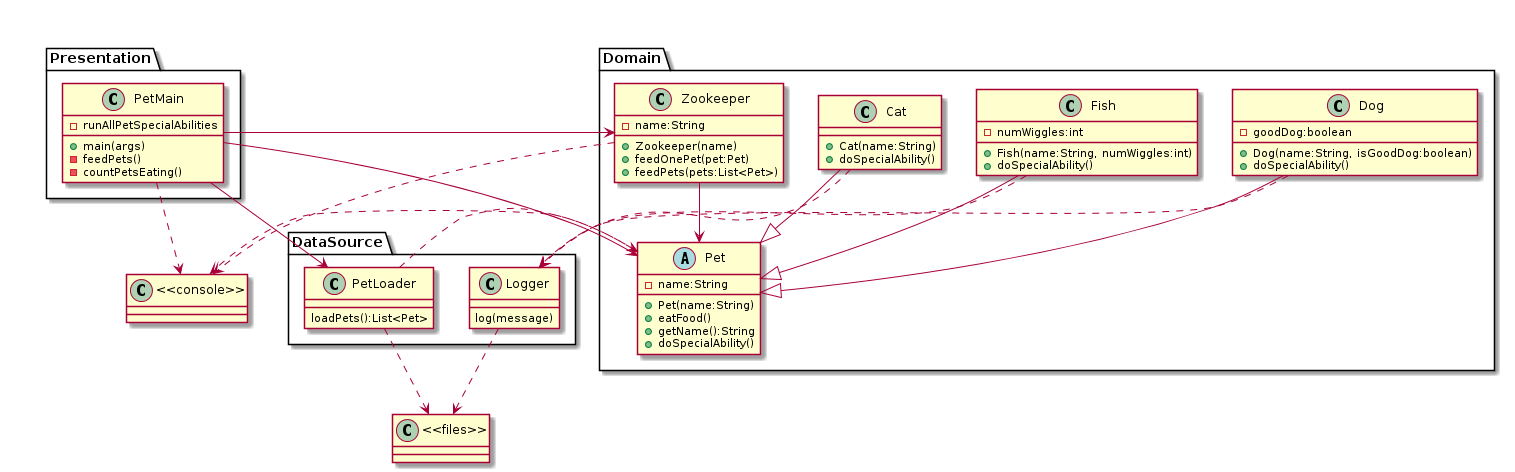

The diagram above was rendered by PlantUML. Its source (embedded in the PNG):
@startuml
together {
folder Presentation{
class PetMain{
+main(args)
-feedPets()
-countPetsEating()
-runAllPetSpecialAbilities
}
}

class "<<console>>"
}

folder Domain{
class Zookeeper{
-name:String
+Zookeeper(name)
+feedOnePet(pet:Pet)
+feedPets(pets:List<Pet>)
}

abstract class Pet{
-name:String
+Pet(name:String)
+eatFood()
+getName():String
+//doSpecialAbility//()
}

class Cat{
+Cat(name:String)
+doSpecialAbility()
}
class Dog{
-goodDog:boolean
+Dog(name:String, isGoodDog:boolean)
+doSpecialAbility()
}
class Fish{
-numWiggles:int
+Fish(name:String, numWiggles:int)
+doSpecialAbility()
}
}

folder DataSource{
class PetLoader{
loadPets():List<Pet>
}

class Logger{
log(message)
}
}

class "<<files>>"

Logger ..> "<<files>>"

PetMain ..> "<<console>>"
PetMain --> PetLoader
PetMain --> Pet
PetMain --> Zookeeper
PetLoader ..> "<<files>>"
PetLoader ..> Pet
Zookeeper ..> "<<console>>"
Zookeeper --> Pet
Pet ..> "<<console>>"
Cat --|> Pet
Cat ..> Logger
Dog --|> Pet
Dog ..> Logger
Fish --|> Pet
Fish ..> Logger
@enduml